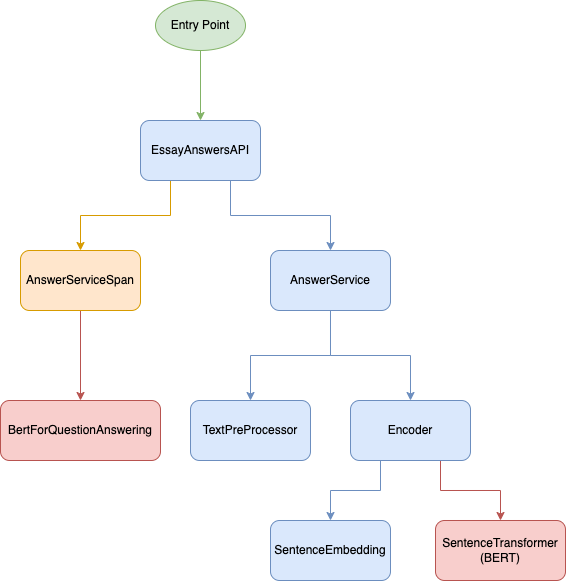

The diagram above was exported from draw.io. Its source (the exported page's mxGraphModel, read from the mxfile embedded in the PNG):
<mxGraphModel dx="2284" dy="854" grid="1" gridSize="10" guides="1" tooltips="1" connect="1" arrows="1" fold="1" page="1" pageScale="1" pageWidth="850" pageHeight="1100" math="0" shadow="0">
  <root>
    <mxCell id="0" />
    <mxCell id="1" parent="0" />
    <mxCell id="2" style="edgeStyle=orthogonalEdgeStyle;rounded=0;orthogonalLoop=1;jettySize=auto;html=1;exitX=0.25;exitY=1;exitDx=0;exitDy=0;fillColor=#ffe6cc;strokeColor=#d79b00;" edge="1" source="4" target="15" parent="1">
      <mxGeometry relative="1" as="geometry" />
    </mxCell>
    <mxCell id="3" style="edgeStyle=orthogonalEdgeStyle;rounded=0;orthogonalLoop=1;jettySize=auto;html=1;exitX=0.75;exitY=1;exitDx=0;exitDy=0;fillColor=#dae8fc;strokeColor=#6c8ebf;" edge="1" source="4" target="11" parent="1">
      <mxGeometry relative="1" as="geometry" />
    </mxCell>
    <mxCell id="4" value="EssayAnswersAPI" style="rounded=1;whiteSpace=wrap;html=1;fillColor=#dae8fc;strokeColor=#6c8ebf;" vertex="1" parent="1">
      <mxGeometry x="130" y="230" width="120" height="60" as="geometry" />
    </mxCell>
    <mxCell id="5" value="TextPreProcessor" style="rounded=1;whiteSpace=wrap;html=1;fillColor=#dae8fc;strokeColor=#6c8ebf;" vertex="1" parent="1">
      <mxGeometry x="180" y="510" width="120" height="60" as="geometry" />
    </mxCell>
    <mxCell id="6" style="edgeStyle=orthogonalEdgeStyle;rounded=0;orthogonalLoop=1;jettySize=auto;html=1;exitX=0.75;exitY=1;exitDx=0;exitDy=0;fillColor=#f8cecc;strokeColor=#b85450;" edge="1" source="8" target="13" parent="1">
      <mxGeometry relative="1" as="geometry" />
    </mxCell>
    <mxCell id="7" style="edgeStyle=orthogonalEdgeStyle;rounded=0;orthogonalLoop=1;jettySize=auto;html=1;exitX=0.25;exitY=1;exitDx=0;exitDy=0;fillColor=#dae8fc;strokeColor=#6c8ebf;" edge="1" source="8" target="12" parent="1">
      <mxGeometry relative="1" as="geometry" />
    </mxCell>
    <mxCell id="8" value="Encoder" style="rounded=1;whiteSpace=wrap;html=1;fillColor=#dae8fc;strokeColor=#6c8ebf;" vertex="1" parent="1">
      <mxGeometry x="340" y="510" width="120" height="60" as="geometry" />
    </mxCell>
    <mxCell id="9" style="edgeStyle=orthogonalEdgeStyle;rounded=0;orthogonalLoop=1;jettySize=auto;html=1;fillColor=#dae8fc;strokeColor=#6c8ebf;" edge="1" source="11" target="5" parent="1">
      <mxGeometry relative="1" as="geometry" />
    </mxCell>
    <mxCell id="10" style="edgeStyle=orthogonalEdgeStyle;rounded=0;orthogonalLoop=1;jettySize=auto;html=1;entryX=0.5;entryY=0;entryDx=0;entryDy=0;fillColor=#dae8fc;strokeColor=#6c8ebf;" edge="1" source="11" target="8" parent="1">
      <mxGeometry relative="1" as="geometry" />
    </mxCell>
    <mxCell id="11" value="AnswerService" style="rounded=1;whiteSpace=wrap;html=1;fillColor=#dae8fc;strokeColor=#6c8ebf;" vertex="1" parent="1">
      <mxGeometry x="260" y="360" width="120" height="60" as="geometry" />
    </mxCell>
    <mxCell id="12" value="SentenceEmbedding" style="rounded=1;whiteSpace=wrap;html=1;fillColor=#dae8fc;strokeColor=#6c8ebf;" vertex="1" parent="1">
      <mxGeometry x="260" y="630" width="120" height="60" as="geometry" />
    </mxCell>
    <mxCell id="13" value="SentenceTransformer&lt;br&gt;(BERT)" style="rounded=1;whiteSpace=wrap;html=1;fillColor=#f8cecc;strokeColor=#b85450;" vertex="1" parent="1">
      <mxGeometry x="425" y="630" width="130" height="60" as="geometry" />
    </mxCell>
    <mxCell id="14" style="edgeStyle=orthogonalEdgeStyle;rounded=0;orthogonalLoop=1;jettySize=auto;html=1;fillColor=#f8cecc;strokeColor=#b85450;" edge="1" source="15" target="16" parent="1">
      <mxGeometry relative="1" as="geometry" />
    </mxCell>
    <mxCell id="15" value="AnswerServiceSpan" style="rounded=1;whiteSpace=wrap;html=1;fillColor=#ffe6cc;strokeColor=#d79b00;" vertex="1" parent="1">
      <mxGeometry x="10" y="360" width="120" height="60" as="geometry" />
    </mxCell>
    <mxCell id="16" value="BertForQuestionAnswering" style="rounded=1;whiteSpace=wrap;html=1;fillColor=#f8cecc;strokeColor=#b85450;" vertex="1" parent="1">
      <mxGeometry x="-10" y="510" width="160" height="60" as="geometry" />
    </mxCell>
    <mxCell id="17" style="edgeStyle=orthogonalEdgeStyle;rounded=0;orthogonalLoop=1;jettySize=auto;html=1;entryX=0.5;entryY=0;entryDx=0;entryDy=0;fillColor=#d5e8d4;strokeColor=#82b366;" edge="1" source="18" target="4" parent="1">
      <mxGeometry relative="1" as="geometry" />
    </mxCell>
    <mxCell id="18" value="Entry Point" style="ellipse;whiteSpace=wrap;html=1;fillColor=#d5e8d4;strokeColor=#82b366;" vertex="1" parent="1">
      <mxGeometry x="145" y="110" width="90" height="50" as="geometry" />
    </mxCell>
  </root>
</mxGraphModel>